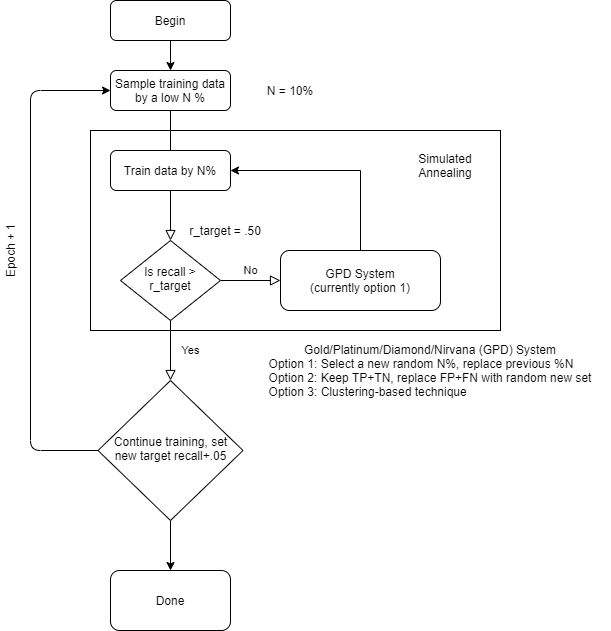

The diagram above was exported from draw.io. Its source (the exported page's mxGraphModel, read from the mxfile embedded in the PNG):
<mxGraphModel dx="982" dy="531" grid="1" gridSize="10" guides="1" tooltips="1" connect="1" arrows="1" fold="1" page="1" pageScale="1" pageWidth="827" pageHeight="1169" math="0" shadow="0">
  <root>
    <mxCell id="WIyWlLk6GJQsqaUBKTNV-0" />
    <mxCell id="WIyWlLk6GJQsqaUBKTNV-1" parent="WIyWlLk6GJQsqaUBKTNV-0" />
    <mxCell id="8AxUa9z8sGpEEpYn_YDs-10" value="" style="rounded=0;whiteSpace=wrap;html=1;" vertex="1" parent="WIyWlLk6GJQsqaUBKTNV-1">
      <mxGeometry x="120" y="300" width="410" height="200" as="geometry" />
    </mxCell>
    <mxCell id="WIyWlLk6GJQsqaUBKTNV-2" value="" style="rounded=0;html=1;jettySize=auto;orthogonalLoop=1;fontSize=11;endArrow=block;endFill=0;endSize=8;strokeWidth=1;shadow=0;labelBackgroundColor=none;edgeStyle=orthogonalEdgeStyle;" parent="WIyWlLk6GJQsqaUBKTNV-1" source="WIyWlLk6GJQsqaUBKTNV-3" target="WIyWlLk6GJQsqaUBKTNV-6" edge="1">
      <mxGeometry relative="1" as="geometry" />
    </mxCell>
    <mxCell id="WIyWlLk6GJQsqaUBKTNV-3" value="Sample training data by a low N %" style="rounded=1;whiteSpace=wrap;html=1;fontSize=12;glass=0;strokeWidth=1;shadow=0;" parent="WIyWlLk6GJQsqaUBKTNV-1" vertex="1">
      <mxGeometry x="140" y="240" width="120" height="40" as="geometry" />
    </mxCell>
    <mxCell id="WIyWlLk6GJQsqaUBKTNV-4" value="Yes" style="rounded=0;html=1;jettySize=auto;orthogonalLoop=1;fontSize=11;endArrow=block;endFill=0;endSize=8;strokeWidth=1;shadow=0;labelBackgroundColor=none;edgeStyle=orthogonalEdgeStyle;" parent="WIyWlLk6GJQsqaUBKTNV-1" source="WIyWlLk6GJQsqaUBKTNV-6" target="WIyWlLk6GJQsqaUBKTNV-10" edge="1">
      <mxGeometry y="20" relative="1" as="geometry">
        <mxPoint as="offset" />
      </mxGeometry>
    </mxCell>
    <mxCell id="WIyWlLk6GJQsqaUBKTNV-5" value="No" style="edgeStyle=orthogonalEdgeStyle;rounded=0;html=1;jettySize=auto;orthogonalLoop=1;fontSize=11;endArrow=block;endFill=0;endSize=8;strokeWidth=1;shadow=0;labelBackgroundColor=none;" parent="WIyWlLk6GJQsqaUBKTNV-1" source="WIyWlLk6GJQsqaUBKTNV-6" target="WIyWlLk6GJQsqaUBKTNV-7" edge="1">
      <mxGeometry y="10" relative="1" as="geometry">
        <mxPoint as="offset" />
      </mxGeometry>
    </mxCell>
    <mxCell id="WIyWlLk6GJQsqaUBKTNV-6" value="Is recall &amp;gt; r_target" style="rhombus;whiteSpace=wrap;html=1;shadow=0;fontFamily=Helvetica;fontSize=12;align=center;strokeWidth=1;spacing=6;spacingTop=-4;" parent="WIyWlLk6GJQsqaUBKTNV-1" vertex="1">
      <mxGeometry x="150" y="410" width="100" height="80" as="geometry" />
    </mxCell>
    <mxCell id="8AxUa9z8sGpEEpYn_YDs-8" value="" style="edgeStyle=orthogonalEdgeStyle;rounded=0;orthogonalLoop=1;jettySize=auto;html=1;entryX=1;entryY=0.5;entryDx=0;entryDy=0;" edge="1" parent="WIyWlLk6GJQsqaUBKTNV-1" source="WIyWlLk6GJQsqaUBKTNV-7" target="8AxUa9z8sGpEEpYn_YDs-3">
      <mxGeometry relative="1" as="geometry">
        <mxPoint x="390" y="340" as="targetPoint" />
        <Array as="points">
          <mxPoint x="390" y="340" />
        </Array>
      </mxGeometry>
    </mxCell>
    <mxCell id="WIyWlLk6GJQsqaUBKTNV-7" value="GPD System&lt;br&gt;(currently option 1)" style="rounded=1;whiteSpace=wrap;html=1;fontSize=12;glass=0;strokeWidth=1;shadow=0;" parent="WIyWlLk6GJQsqaUBKTNV-1" vertex="1">
      <mxGeometry x="310" y="420" width="160" height="60" as="geometry" />
    </mxCell>
    <mxCell id="8AxUa9z8sGpEEpYn_YDs-13" style="edgeStyle=orthogonalEdgeStyle;rounded=0;orthogonalLoop=1;jettySize=auto;html=1;" edge="1" parent="WIyWlLk6GJQsqaUBKTNV-1" source="WIyWlLk6GJQsqaUBKTNV-10" target="8AxUa9z8sGpEEpYn_YDs-14">
      <mxGeometry relative="1" as="geometry">
        <mxPoint x="200" y="740" as="targetPoint" />
      </mxGeometry>
    </mxCell>
    <mxCell id="WIyWlLk6GJQsqaUBKTNV-10" value="Continue training, set new target recall+.05" style="rhombus;whiteSpace=wrap;html=1;shadow=0;fontFamily=Helvetica;fontSize=12;align=center;strokeWidth=1;spacing=6;spacingTop=-4;" parent="WIyWlLk6GJQsqaUBKTNV-1" vertex="1">
      <mxGeometry x="127.5" y="550" width="145" height="140" as="geometry" />
    </mxCell>
    <mxCell id="8AxUa9z8sGpEEpYn_YDs-2" style="edgeStyle=orthogonalEdgeStyle;rounded=0;orthogonalLoop=1;jettySize=auto;html=1;exitX=0.5;exitY=1;exitDx=0;exitDy=0;entryX=0.5;entryY=0;entryDx=0;entryDy=0;" edge="1" parent="WIyWlLk6GJQsqaUBKTNV-1" source="8AxUa9z8sGpEEpYn_YDs-0" target="WIyWlLk6GJQsqaUBKTNV-3">
      <mxGeometry relative="1" as="geometry" />
    </mxCell>
    <mxCell id="8AxUa9z8sGpEEpYn_YDs-0" value="Begin" style="rounded=1;whiteSpace=wrap;html=1;" vertex="1" parent="WIyWlLk6GJQsqaUBKTNV-1">
      <mxGeometry x="140" y="170" width="120" height="40" as="geometry" />
    </mxCell>
    <mxCell id="8AxUa9z8sGpEEpYn_YDs-3" value="Train data by N%" style="rounded=1;whiteSpace=wrap;html=1;fontSize=12;glass=0;strokeWidth=1;shadow=0;" vertex="1" parent="WIyWlLk6GJQsqaUBKTNV-1">
      <mxGeometry x="140" y="320" width="120" height="40" as="geometry" />
    </mxCell>
    <mxCell id="8AxUa9z8sGpEEpYn_YDs-11" value="Simulated Annealing" style="text;html=1;strokeColor=none;fillColor=none;align=center;verticalAlign=middle;whiteSpace=wrap;rounded=0;" vertex="1" parent="WIyWlLk6GJQsqaUBKTNV-1">
      <mxGeometry x="430" y="310" width="90" height="50" as="geometry" />
    </mxCell>
    <mxCell id="8AxUa9z8sGpEEpYn_YDs-12" value="" style="endArrow=classic;html=1;exitX=0;exitY=0.5;exitDx=0;exitDy=0;entryX=0;entryY=0.5;entryDx=0;entryDy=0;" edge="1" parent="WIyWlLk6GJQsqaUBKTNV-1" source="WIyWlLk6GJQsqaUBKTNV-10" target="WIyWlLk6GJQsqaUBKTNV-3">
      <mxGeometry width="50" height="50" relative="1" as="geometry">
        <mxPoint x="390" y="590" as="sourcePoint" />
        <mxPoint x="440" y="540" as="targetPoint" />
        <Array as="points">
          <mxPoint x="60" y="620" />
          <mxPoint x="60" y="260" />
        </Array>
      </mxGeometry>
    </mxCell>
    <mxCell id="8AxUa9z8sGpEEpYn_YDs-14" value="Done" style="rounded=1;whiteSpace=wrap;html=1;" vertex="1" parent="WIyWlLk6GJQsqaUBKTNV-1">
      <mxGeometry x="140" y="740" width="120" height="60" as="geometry" />
    </mxCell>
    <mxCell id="8AxUa9z8sGpEEpYn_YDs-15" value="Epoch + 1" style="text;html=1;strokeColor=none;fillColor=none;align=center;verticalAlign=middle;whiteSpace=wrap;rounded=0;rotation=-90;" vertex="1" parent="WIyWlLk6GJQsqaUBKTNV-1">
      <mxGeometry x="10" y="410" width="60" height="20" as="geometry" />
    </mxCell>
    <mxCell id="8AxUa9z8sGpEEpYn_YDs-16" value="N = 10%" style="text;html=1;strokeColor=none;fillColor=none;align=center;verticalAlign=middle;whiteSpace=wrap;rounded=0;" vertex="1" parent="WIyWlLk6GJQsqaUBKTNV-1">
      <mxGeometry x="260" y="250" width="120" height="20" as="geometry" />
    </mxCell>
    <mxCell id="8AxUa9z8sGpEEpYn_YDs-17" value="r_target = .50" style="text;html=1;strokeColor=none;fillColor=none;align=center;verticalAlign=middle;whiteSpace=wrap;rounded=0;" vertex="1" parent="WIyWlLk6GJQsqaUBKTNV-1">
      <mxGeometry x="210" y="390" width="90" height="20" as="geometry" />
    </mxCell>
    <mxCell id="8AxUa9z8sGpEEpYn_YDs-18" value="Gold/Platinum/Diamond/Nirvana (GPD) System&lt;br&gt;&lt;div style=&quot;text-align: left&quot;&gt;&lt;span&gt;Option 1: Select a new random N%, replace previous %N&lt;/span&gt;&lt;/div&gt;&lt;div style=&quot;text-align: left&quot;&gt;&lt;span&gt;Option 2: Keep TP+TN, replace FP+FN with random new set&lt;/span&gt;&lt;/div&gt;&lt;div style=&quot;text-align: left&quot;&gt;Option 3: Clustering-based technique&lt;/div&gt;" style="text;html=1;strokeColor=none;fillColor=none;align=center;verticalAlign=middle;whiteSpace=wrap;rounded=0;" vertex="1" parent="WIyWlLk6GJQsqaUBKTNV-1">
      <mxGeometry x="280" y="510" width="360" height="60" as="geometry" />
    </mxCell>
  </root>
</mxGraphModel>